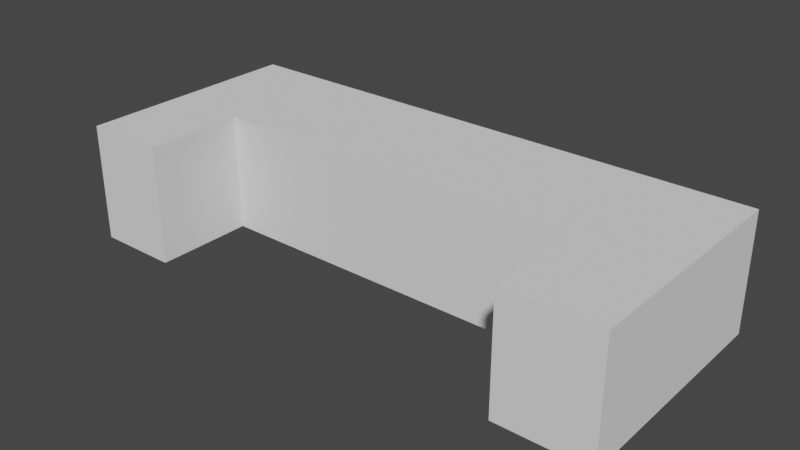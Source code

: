 # Source: rolljumpStopv2ProbaPoprawy.blend  (saved by Blender 3.6.11; exported with 4.5.12 LTS)
import bpy
from mathutils import Matrix  # noqa: F401  (used for matrix-valued properties, if any)

bpy.ops.wm.read_factory_settings(use_empty=True)
scene = bpy.context.scene
scene.name = 'Scene'

# ---- collections
col_collection = bpy.data.collections.new('Collection'); scene.collection.children.link(col_collection)

# ---- world
world_world = bpy.data.worlds.new('World'); scene.world = world_world
world_world.use_nodes = True; world_world.node_tree.nodes.clear()
_N = world_world.node_tree.nodes; _L = world_world.node_tree.links
n0 = _N.new('ShaderNodeOutputWorld'); n0.name = 'World Output'; n0.location = (300, 300)
n1 = _N.new('ShaderNodeBackground'); n1.name = 'Background'; n1.location = (10, 300)
n1.inputs[0].default_value = (0.05088, 0.05088, 0.05088, 1.0)
_L.new(n1.outputs[0], n0.inputs[0])
n0.is_active_output = True
world_world.color = (0.05088, 0.05088, 0.05088)
world_world.use_sun_shadow = False
world_world.sun_shadow_jitter_overblur = 0.0

# ---- meshes
me_cube_001 = bpy.data.meshes.new('Cube.001')
me_cube_001.from_pydata([(-4.55, 0.03351, 1.0), (-4.55, 3.952, 1.0), (-4.55, 0.03351, -1.0), (-4.55, 3.952, -1.0), (-3.15, 0.03351, 1.0), (-3.15, 0.03351, -1.0), (4.84, 3.952, -1.0), (4.84, 3.952, 1.0), (4.84, -0.005708, -1.0), (4.84, -0.005708, 1.0), (3.267, -0.005708, 1.0), (3.267, -0.005708, -1.0), (-3.15, 1.725, -1.0), (-3.15, 1.725, 1.0), (3.267, 1.725, -1.0), (3.267, 1.725, 1.0)], [], [(7, 1, 15), (4, 13, 12, 5), (5, 0, 2), (7, 3, 1), (2, 0, 1, 3), (9, 6, 7), (11, 9, 10), (12, 15, 13), (15, 11, 10), (14, 12, 3), (15, 10, 9), (1, 0, 13), (0, 4, 13), (15, 9, 7), (1, 13, 15), (7, 6, 3), (12, 14, 15), (15, 14, 11), (12, 5, 2), (6, 8, 14), (8, 11, 14), (12, 2, 3), (6, 14, 3), (9, 8, 6), (11, 8, 9), (5, 4, 0)])
_uv = me_cube_001.uv_layers.new(name='UVMap')
_uv.uv.foreach_set('vector', [0.625, 0.75, 0.625, 1.0, 0.5829, 0.75, 0.0, 0.0, 0.0, 0.0, 0.0, 0.0, 0.0, 0.0, 0.375, 0.5, 0.125, 0.75, 0.125, 0.5, 0.625, 0.75, 0.875, 0.5, 0.875, 0.75, 0.375, 0.25, 0.375, 0.0, 0.875, 0.75, 0.625, 0.25, 0.5829, 0.75, 0.625, 0.5, 0.625, 0.75, 0.5829, 0.5, 0.5829, 0.75, 0.5829, 0.75, 0.5829, 0.5, 0.5829, 0.75, 0.5829, 0.75, 0.5829, 0.75, 0.5829, 0.5, 0.5829, 0.75, 0.5829, 0.5, 0.0, 0.0, 0.875, 0.5, 0.5829, 0.75, 0.5829, 0.75, 0.5829, 0.75, 0.625, 1.0, 0.375, 1.0, 0.5829, 0.75, 0.375, 1.0, 0.375, 0.75, 0.5829, 0.75, 0.5829, 0.75, 0.5829, 0.75, 0.625, 0.75, 0.625, 1.0, 0.5829, 0.75, 0.5829, 0.75, 0.625, 0.75, 0.625, 0.5, 0.875, 0.5, 0.5829, 0.5, 0.5829, 0.5, 0.5829, 0.75, 0.5829, 0.75, 0.5829, 0.5, 0.5829, 0.5, 0.0, 0.0, 0.0, 0.0, 0.375, 0.25, 0.625, 0.5, 0.5829, 0.5, 0.5829, 0.5, 0.5829, 0.5, 0.5829, 0.5, 0.5829, 0.5, 0.0, 0.0, 0.375, 0.25, 0.875, 0.5, 0.625, 0.5, 0.5829, 0.5, 0.875, 0.5, 0.5829, 0.75, 0.5829, 0.5, 0.625, 0.5, 0.5829, 0.5, 0.5829, 0.5, 0.5829, 0.75, 0.375, 0.5, 0.375, 0.75, 0.125, 0.75])
me_cube_001.update()

# ---- objects
ob_rolljumpstop = bpy.data.objects.new('rolljumpStop', me_cube_001)

# ---- transforms, parenting, visibility, modifiers, constraints
ob_rolljumpstop.location = (0.0, 0.0, 0.0)

# ---- collection membership
col_collection.objects.link(ob_rolljumpstop)

# ---- scene / render settings (as saved in the file)
scene.frame_start = 1; scene.frame_end = 250; scene.frame_set(1)
scene.render.engine = 'BLENDER_EEVEE_NEXT'
scene.cycles.sampling_pattern = 'TABULATED_SOBOL'
scene.view_settings.view_transform = 'Filmic'
bpy.context.view_layer.update()

# ---- added for rendering (the .blend has no active camera and no usable light): camera, sun
cam_auto = bpy.data.cameras.new('AutoCamera')
cam_auto.lens = 50.0
cam_auto.sensor_width = 36.0
cam_auto.clip_end = 1000.0
ob_auto_camera = bpy.data.objects.new('AutoCamera', cam_auto)
scene.collection.objects.link(ob_auto_camera)
ob_auto_camera.location = (9.75237, -9.55566, 7.68579)
ob_auto_camera.rotation_euler = (1.09748, -7.21219e-08, 0.694738)
scene.camera = ob_auto_camera
light_auto_sun = bpy.data.lights.new('AutoSun', 'SUN')
light_auto_sun.energy = 3.0
light_auto_sun.angle = 0.0523599
ob_auto_sun = bpy.data.objects.new('AutoSun', light_auto_sun)
scene.collection.objects.link(ob_auto_sun)
ob_auto_sun.rotation_euler = (0.872665, 0.174533, 0.523599)
bpy.context.view_layer.update()
